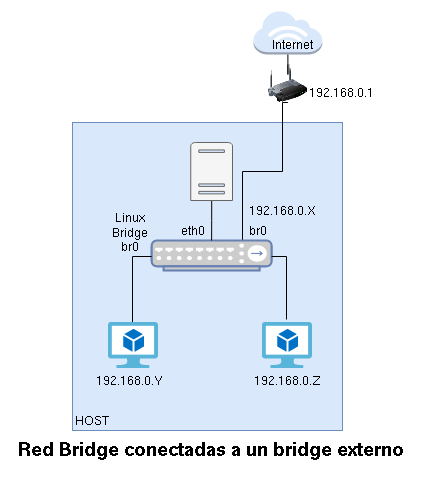

The diagram above was exported from draw.io. Its source (the exported page's mxGraphModel, read from the mxfile embedded in the PNG):
<mxGraphModel dx="1422" dy="760" grid="1" gridSize="10" guides="1" tooltips="1" connect="1" arrows="1" fold="1" page="1" pageScale="1" pageWidth="827" pageHeight="1169" math="0" shadow="0">
  <root>
    <mxCell id="0" />
    <mxCell id="1" parent="0" />
    <mxCell id="ECoGbR0762pp9iFnCjb--15" value="" style="rounded=0;whiteSpace=wrap;html=1;fontSize=18;fillColor=#dae8fc;strokeColor=#6c8ebf;" parent="1" vertex="1">
      <mxGeometry x="310" y="362" width="270" height="308" as="geometry" />
    </mxCell>
    <mxCell id="ECoGbR0762pp9iFnCjb--5" value="" style="outlineConnect=0;dashed=0;verticalLabelPosition=bottom;verticalAlign=top;align=center;html=1;shape=mxgraph.aws3.internet_3;fillColor=#dae8fc;strokeColor=#6c8ebf;" parent="1" vertex="1">
      <mxGeometry x="490.94" y="250" width="68.88" height="44" as="geometry" />
    </mxCell>
    <mxCell id="9Ma8cIheUYmZL0rjMNAf-6" value="" style="edgeStyle=orthogonalEdgeStyle;rounded=0;orthogonalLoop=1;jettySize=auto;html=1;endArrow=none;endFill=0;entryX=0.5;entryY=1;entryDx=0;entryDy=0;" parent="1" source="_etOdeRrxOBRMlxFL1JE-7" target="9Ma8cIheUYmZL0rjMNAf-4" edge="1">
      <mxGeometry relative="1" as="geometry">
        <Array as="points">
          <mxPoint x="480" y="411" />
          <mxPoint x="520" y="411" />
          <mxPoint x="520" y="342" />
        </Array>
      </mxGeometry>
    </mxCell>
    <mxCell id="_etOdeRrxOBRMlxFL1JE-7" value="" style="fontColor=#0066CC;verticalAlign=top;verticalLabelPosition=bottom;labelPosition=center;align=center;html=1;outlineConnect=0;fillColor=#CCCCCC;strokeColor=#6881B3;gradientColor=none;gradientDirection=north;strokeWidth=2;shape=mxgraph.networks.hub;" parent="1" vertex="1">
      <mxGeometry x="389.13" y="480" width="120" height="30" as="geometry" />
    </mxCell>
    <mxCell id="_etOdeRrxOBRMlxFL1JE-18" value="HOST" style="text;html=1;resizable=0;autosize=1;align=center;verticalAlign=middle;points=[];fillColor=none;strokeColor=none;rounded=0;" parent="1" vertex="1">
      <mxGeometry x="304" y="650" width="50" height="20" as="geometry" />
    </mxCell>
    <mxCell id="9Ma8cIheUYmZL0rjMNAf-10" value="" style="edgeStyle=orthogonalEdgeStyle;rounded=0;orthogonalLoop=1;jettySize=auto;html=1;endArrow=none;endFill=0;" parent="1" source="ECoGbR0762pp9iFnCjb--5" target="9Ma8cIheUYmZL0rjMNAf-4" edge="1">
      <mxGeometry relative="1" as="geometry">
        <mxPoint x="518.8800000000001" y="210" as="targetPoint" />
      </mxGeometry>
    </mxCell>
    <mxCell id="_etOdeRrxOBRMlxFL1JE-19" value="Internet" style="text;html=1;resizable=0;autosize=1;align=center;verticalAlign=middle;points=[];fillColor=none;strokeColor=none;rounded=0;" parent="1" vertex="1">
      <mxGeometry x="499.82" y="274" width="60" height="20" as="geometry" />
    </mxCell>
    <mxCell id="-73Oau5m9B-L7gfSsbPc-15" value="" style="edgeStyle=orthogonalEdgeStyle;rounded=0;orthogonalLoop=1;jettySize=auto;html=1;endArrow=none;endFill=0;" parent="1" source="-73Oau5m9B-L7gfSsbPc-9" target="_etOdeRrxOBRMlxFL1JE-7" edge="1">
      <mxGeometry relative="1" as="geometry">
        <mxPoint x="414" y="489" as="targetPoint" />
        <Array as="points">
          <mxPoint x="370" y="496" />
        </Array>
      </mxGeometry>
    </mxCell>
    <mxCell id="-73Oau5m9B-L7gfSsbPc-9" value="" style="sketch=0;aspect=fixed;html=1;points=[];align=center;image;fontSize=12;image=img/lib/mscae/Virtual_Machine_2.svg;" parent="1" vertex="1">
      <mxGeometry x="346" y="562" width="50" height="46" as="geometry" />
    </mxCell>
    <mxCell id="-73Oau5m9B-L7gfSsbPc-17" value="" style="edgeStyle=orthogonalEdgeStyle;rounded=0;orthogonalLoop=1;jettySize=auto;html=1;endArrow=none;endFill=0;exitX=0.48;exitY=-0.065;exitDx=0;exitDy=0;exitPerimeter=0;" parent="1" source="-73Oau5m9B-L7gfSsbPc-10" target="_etOdeRrxOBRMlxFL1JE-7" edge="1">
      <mxGeometry relative="1" as="geometry">
        <mxPoint x="485" y="489" as="targetPoint" />
        <Array as="points">
          <mxPoint x="524" y="496" />
          <mxPoint x="460" y="496" />
        </Array>
      </mxGeometry>
    </mxCell>
    <mxCell id="-73Oau5m9B-L7gfSsbPc-10" value="" style="sketch=0;aspect=fixed;html=1;points=[];align=center;image;fontSize=12;image=img/lib/mscae/Virtual_Machine_2.svg;" parent="1" vertex="1">
      <mxGeometry x="500" y="562" width="50" height="46" as="geometry" />
    </mxCell>
    <mxCell id="-73Oau5m9B-L7gfSsbPc-20" value="eth0" style="text;html=1;resizable=0;autosize=1;align=center;verticalAlign=middle;points=[];fillColor=none;strokeColor=none;rounded=0;" parent="1" vertex="1">
      <mxGeometry x="410" y="460" width="40" height="20" as="geometry" />
    </mxCell>
    <mxCell id="-73Oau5m9B-L7gfSsbPc-21" value="&lt;div&gt;Linux&lt;/div&gt;&lt;div&gt;Bridge&lt;br&gt;&lt;/div&gt;&lt;div&gt;br0&lt;/div&gt;" style="text;html=1;resizable=0;autosize=1;align=center;verticalAlign=middle;points=[];fillColor=none;strokeColor=none;rounded=0;" parent="1" vertex="1">
      <mxGeometry x="342" y="447" width="50" height="50" as="geometry" />
    </mxCell>
    <mxCell id="ECoGbR0762pp9iFnCjb--1" value="192.168.0.Z" style="text;html=1;resizable=0;autosize=1;align=center;verticalAlign=middle;points=[];fillColor=none;strokeColor=none;rounded=0;" parent="1" vertex="1">
      <mxGeometry x="485" y="610" width="80" height="20" as="geometry" />
    </mxCell>
    <mxCell id="9Ma8cIheUYmZL0rjMNAf-2" value="" style="edgeStyle=orthogonalEdgeStyle;rounded=0;orthogonalLoop=1;jettySize=auto;html=1;endArrow=none;endFill=0;" parent="1" source="ECoGbR0762pp9iFnCjb--2" target="_etOdeRrxOBRMlxFL1JE-7" edge="1">
      <mxGeometry relative="1" as="geometry" />
    </mxCell>
    <mxCell id="ECoGbR0762pp9iFnCjb--2" value="" style="sketch=0;pointerEvents=1;shadow=0;dashed=0;html=1;strokeColor=#666666;labelPosition=center;verticalLabelPosition=bottom;verticalAlign=top;outlineConnect=0;align=center;shape=mxgraph.office.servers.physical_host;fillColor=#f5f5f5;fontColor=#333333;" parent="1" vertex="1">
      <mxGeometry x="428.25" y="382" width="41.75" height="58" as="geometry" />
    </mxCell>
    <mxCell id="ECoGbR0762pp9iFnCjb--9" value="192.168.0.Y" style="text;html=1;resizable=0;autosize=1;align=center;verticalAlign=middle;points=[];fillColor=none;strokeColor=none;rounded=0;" parent="1" vertex="1">
      <mxGeometry x="327" y="610" width="80" height="20" as="geometry" />
    </mxCell>
    <mxCell id="ECoGbR0762pp9iFnCjb--10" value="&lt;h2&gt;&lt;font size=&quot;1&quot;&gt;&lt;b style=&quot;font-size: 18px&quot;&gt;Red Bridge &lt;/b&gt;&lt;/font&gt;conectadas a un bridge externo&lt;font size=&quot;1&quot;&gt;&lt;b style=&quot;font-size: 18px&quot;&gt;&lt;/b&gt;&lt;/font&gt;&lt;/h2&gt;" style="text;html=1;resizable=0;autosize=1;align=center;verticalAlign=middle;points=[];fillColor=none;strokeColor=none;rounded=0;" parent="1" vertex="1">
      <mxGeometry x="248.25" y="665" width="400" height="50" as="geometry" />
    </mxCell>
    <mxCell id="ECoGbR0762pp9iFnCjb--13" value="192.168.0.X" style="text;html=1;resizable=0;autosize=1;align=center;verticalAlign=middle;points=[];fillColor=none;strokeColor=none;rounded=0;" parent="1" vertex="1">
      <mxGeometry x="479.82" y="440" width="80" height="20" as="geometry" />
    </mxCell>
    <mxCell id="9Ma8cIheUYmZL0rjMNAf-3" value="br0" style="text;html=1;resizable=0;autosize=1;align=center;verticalAlign=middle;points=[];fillColor=none;strokeColor=none;rounded=0;" parent="1" vertex="1">
      <mxGeometry x="479.82" y="460" width="30" height="20" as="geometry" />
    </mxCell>
    <mxCell id="9Ma8cIheUYmZL0rjMNAf-4" value="" style="image;html=1;image=img/lib/clip_art/networking/Wireless_Router_128x128.png" parent="1" vertex="1">
      <mxGeometry x="501.88" y="304" width="47" height="38" as="geometry" />
    </mxCell>
    <mxCell id="9Ma8cIheUYmZL0rjMNAf-11" style="edgeStyle=orthogonalEdgeStyle;rounded=0;orthogonalLoop=1;jettySize=auto;html=1;exitX=0.5;exitY=1;exitDx=0;exitDy=0;endArrow=none;endFill=0;" parent="1" source="9Ma8cIheUYmZL0rjMNAf-4" target="9Ma8cIheUYmZL0rjMNAf-4" edge="1">
      <mxGeometry relative="1" as="geometry" />
    </mxCell>
    <mxCell id="9Ma8cIheUYmZL0rjMNAf-12" value="192.168.0.1" style="text;html=1;resizable=0;autosize=1;align=center;verticalAlign=middle;points=[];fillColor=none;strokeColor=none;rounded=0;" parent="1" vertex="1">
      <mxGeometry x="538.88" y="322" width="80" height="20" as="geometry" />
    </mxCell>
  </root>
</mxGraphModel>